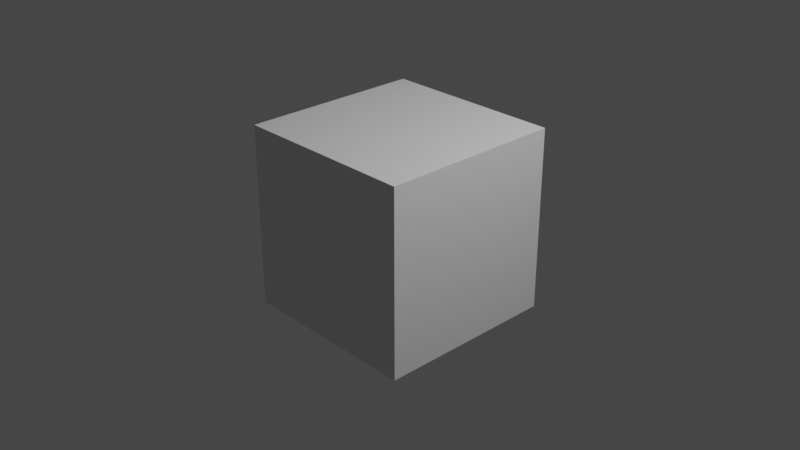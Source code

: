 # Source: basefile.blend  (saved by Blender 4.0.36; exported with 4.5.12 LTS)
import bpy
from mathutils import Matrix  # noqa: F401  (used for matrix-valued properties, if any)

bpy.ops.wm.read_factory_settings(use_empty=True)
scene = bpy.context.scene
scene.name = 'Scene'

# ---- collections
col_collection = bpy.data.collections.new('Collection'); scene.collection.children.link(col_collection)

# ---- materials (node trees are filled in below, after node groups)
mat_material = bpy.data.materials.new('Material')
mat_material.alpha_threshold = 0.0
mat_material.use_transparent_shadow = False
mat_material.roughness = 0.5
mat_material.line_color = (0.0, 0.0, 0.0, 1.0)

# ---- material node trees
mat_material.use_nodes = True; mat_material.node_tree.nodes.clear()
_N = mat_material.node_tree.nodes; _L = mat_material.node_tree.links
n0 = _N.new('ShaderNodeOutputMaterial'); n0.name = 'Material Output'; n0.location = (300, 300)
n1 = _N.new('ShaderNodeBsdfPrincipled'); n1.name = 'Principled BSDF'; n1.location = (10, 300)
n1.distribution = 'GGX'
n1.subsurface_method = 'RANDOM_WALK_SKIN'
n1.inputs[3].default_value = 1.45
n1.inputs[27].default_value = (0.0, 0.0, 0.0, 1.0)
n1.inputs[28].default_value = 1.0
_L.new(n1.outputs[0], n0.inputs[0])
n0.is_active_output = True

# ---- world
world_world = bpy.data.worlds.new('World'); scene.world = world_world
world_world.use_nodes = True; world_world.node_tree.nodes.clear()
_N = world_world.node_tree.nodes; _L = world_world.node_tree.links
n0 = _N.new('ShaderNodeOutputWorld'); n0.name = 'World Output'; n0.location = (300, 300)
n1 = _N.new('ShaderNodeBackground'); n1.name = 'Background'; n1.location = (10, 300)
n1.inputs[0].default_value = (0.05088, 0.05088, 0.05088, 1.0)
_L.new(n1.outputs[0], n0.inputs[0])
n0.is_active_output = True
world_world.color = (0.05088, 0.05088, 0.05088)
world_world.use_sun_shadow = False
world_world.sun_shadow_jitter_overblur = 0.0

# ---- cameras
cam_camera = bpy.data.cameras.new('Camera')
cam_camera.clip_end = 100.0
cam_camera.ortho_scale = 7.314

# ---- lights
light_light = bpy.data.lights.new('Light', 'POINT')
light_light.transmission_factor = 0.0
light_light.use_soft_falloff = False
light_light.energy = 1000.0
light_light.shadow_soft_size = 0.1
light_light.shadow_maximum_resolution = 0.006
light_light.use_absolute_resolution = True

# ---- meshes
me_cube = bpy.data.meshes.new('Cube')
me_cube.from_pydata([(1.0, 1.0, 1.0), (1.0, 1.0, -1.0), (1.0, -1.0, 1.0), (1.0, -1.0, -1.0), (-1.0, 1.0, 1.0), (-1.0, 1.0, -1.0), (-1.0, -1.0, 1.0), (-1.0, -1.0, -1.0)], [], [(0, 4, 6, 2), (3, 2, 6, 7), (7, 6, 4, 5), (5, 1, 3, 7), (1, 0, 2, 3), (5, 4, 0, 1)])
_uv = me_cube.uv_layers.new(name='UVMap')
_uv.uv.foreach_set('vector', [0.625, 0.5, 0.875, 0.5, 0.875, 0.75, 0.625, 0.75, 0.375, 0.75, 0.625, 0.75, 0.625, 1.0, 0.375, 1.0, 0.375, 0.0, 0.625, 0.0, 0.625, 0.25, 0.375, 0.25, 0.125, 0.5, 0.375, 0.5, 0.375, 0.75, 0.125, 0.75, 0.375, 0.5, 0.625, 0.5, 0.625, 0.75, 0.375, 0.75, 0.375, 0.25, 0.625, 0.25, 0.625, 0.5, 0.375, 0.5])
me_cube.materials.append(mat_material)
me_cube.use_mirror_vertex_groups = False
me_cube.update()

# ---- objects
ob_cube = bpy.data.objects.new('Cube', me_cube)
ob_light = bpy.data.objects.new('Light', light_light)
ob_camera = bpy.data.objects.new('Camera', cam_camera)

# ---- transforms, parenting, visibility, modifiers, constraints
ob_cube.location = (0.0, 0.0, 0.0)
ob_cube.lock_rotations_4d = False
ob_cube.empty_display_type = 'ARROWS'
ob_cube.lineart.crease_threshold = 0.0
ob_light.location = (4.076, 1.005, 5.904)
ob_light.rotation_euler = (0.6503, 0.05522, 1.866)
ob_light.lock_rotations_4d = False
ob_light.empty_display_type = 'ARROWS'
ob_light.color = (0.0, 0.0, 0.0, 0.0)
ob_light.lineart.crease_threshold = 0.0
ob_camera.location = (7.359, -6.926, 4.958)
ob_camera.rotation_euler = (1.109, 0.0, 0.8149)
ob_camera.lock_rotations_4d = False
ob_camera.empty_display_type = 'ARROWS'
ob_camera.color = (0.0, 0.0, 0.0, 0.0)
ob_camera.display_type = 'WIRE'
ob_camera.lineart.crease_threshold = 0.0

# ---- collection membership
col_collection.objects.link(ob_cube)
col_collection.objects.link(ob_light)
col_collection.objects.link(ob_camera)

# ---- scene / render settings (as saved in the file)
scene.camera = ob_camera
scene.frame_start = 1; scene.frame_end = 250; scene.frame_set(1)
scene.render.engine = 'BLENDER_EEVEE_NEXT'
scene.cycles.sampling_pattern = 'TABULATED_SOBOL'
scene.view_settings.view_transform = 'Filmic'
bpy.context.view_layer.update()
